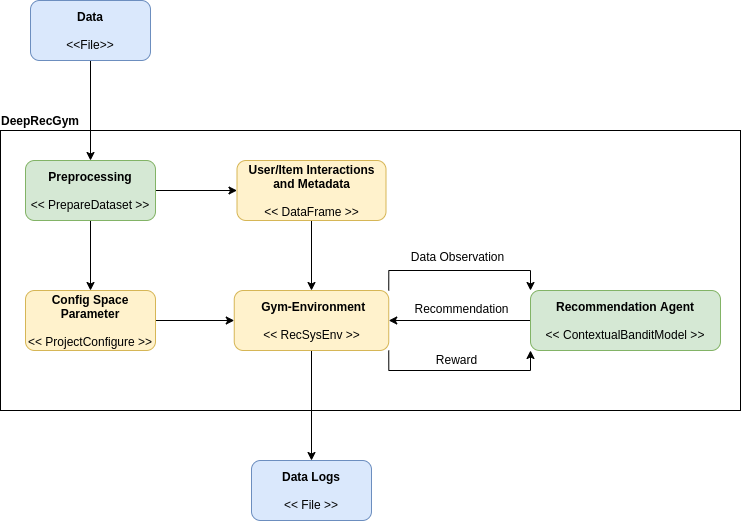

The diagram above was exported from draw.io. Its source (the exported page's mxGraphModel, read from the mxfile embedded in the PNG):
<mxGraphModel dx="766" dy="793" grid="1" gridSize="10" guides="1" tooltips="1" connect="1" arrows="1" fold="1" page="1" pageScale="1" pageWidth="827" pageHeight="1169" math="0" shadow="0">
  <root>
    <mxCell id="0" />
    <mxCell id="1" parent="0" />
    <mxCell id="CCDYYlap7gtXv6XGuCPO-22" value="" style="rounded=0;whiteSpace=wrap;html=1;" parent="1" vertex="1">
      <mxGeometry x="80" y="280" width="740" height="280" as="geometry" />
    </mxCell>
    <mxCell id="CCDYYlap7gtXv6XGuCPO-4" style="edgeStyle=orthogonalEdgeStyle;rounded=0;orthogonalLoop=1;jettySize=auto;html=1;" parent="1" source="CCDYYlap7gtXv6XGuCPO-1" target="CCDYYlap7gtXv6XGuCPO-2" edge="1">
      <mxGeometry relative="1" as="geometry" />
    </mxCell>
    <mxCell id="CCDYYlap7gtXv6XGuCPO-1" value="&lt;b&gt;Data&lt;/b&gt;&lt;br&gt;&lt;br&gt;&amp;lt;&amp;lt;File&amp;gt;&amp;gt;" style="rounded=1;whiteSpace=wrap;html=1;fillColor=#dae8fc;strokeColor=#6c8ebf;" parent="1" vertex="1">
      <mxGeometry x="110" y="150" width="120" height="60" as="geometry" />
    </mxCell>
    <mxCell id="CCDYYlap7gtXv6XGuCPO-5" style="edgeStyle=orthogonalEdgeStyle;rounded=0;orthogonalLoop=1;jettySize=auto;html=1;" parent="1" source="CCDYYlap7gtXv6XGuCPO-2" target="CCDYYlap7gtXv6XGuCPO-3" edge="1">
      <mxGeometry relative="1" as="geometry" />
    </mxCell>
    <mxCell id="CCDYYlap7gtXv6XGuCPO-11" style="edgeStyle=orthogonalEdgeStyle;rounded=0;orthogonalLoop=1;jettySize=auto;html=1;" parent="1" source="CCDYYlap7gtXv6XGuCPO-2" target="CCDYYlap7gtXv6XGuCPO-6" edge="1">
      <mxGeometry relative="1" as="geometry" />
    </mxCell>
    <mxCell id="CCDYYlap7gtXv6XGuCPO-2" value="&lt;b&gt;Preprocessing&lt;br&gt;&lt;/b&gt;&lt;br&gt;&amp;lt;&amp;lt; PrepareDataset &amp;gt;&amp;gt;" style="rounded=1;whiteSpace=wrap;html=1;fillColor=#d5e8d4;strokeColor=#82b366;" parent="1" vertex="1">
      <mxGeometry x="105" y="310" width="130" height="60" as="geometry" />
    </mxCell>
    <mxCell id="IOHUNvI7grjfHp4IWW-g-3" style="edgeStyle=orthogonalEdgeStyle;rounded=0;orthogonalLoop=1;jettySize=auto;html=1;exitX=0.5;exitY=1;exitDx=0;exitDy=0;entryX=0.5;entryY=0;entryDx=0;entryDy=0;" parent="1" source="CCDYYlap7gtXv6XGuCPO-3" target="CCDYYlap7gtXv6XGuCPO-8" edge="1">
      <mxGeometry relative="1" as="geometry" />
    </mxCell>
    <mxCell id="CCDYYlap7gtXv6XGuCPO-3" value="&lt;b&gt;User/Item Interactions and&amp;nbsp;Metadata&lt;/b&gt;&lt;br&gt;&lt;br&gt;&amp;lt;&amp;lt; DataFrame &amp;gt;&amp;gt;" style="rounded=1;whiteSpace=wrap;html=1;fillColor=#fff2cc;strokeColor=#d6b656;" parent="1" vertex="1">
      <mxGeometry x="316.5" y="310" width="149" height="60" as="geometry" />
    </mxCell>
    <mxCell id="CCDYYlap7gtXv6XGuCPO-14" style="edgeStyle=orthogonalEdgeStyle;rounded=0;orthogonalLoop=1;jettySize=auto;html=1;exitX=1;exitY=0.5;exitDx=0;exitDy=0;entryX=0;entryY=0.5;entryDx=0;entryDy=0;" parent="1" source="CCDYYlap7gtXv6XGuCPO-6" target="CCDYYlap7gtXv6XGuCPO-8" edge="1">
      <mxGeometry relative="1" as="geometry" />
    </mxCell>
    <mxCell id="CCDYYlap7gtXv6XGuCPO-6" value="&lt;b&gt;Config Space Parameter&lt;/b&gt;&lt;br&gt;&lt;br&gt;&amp;lt;&amp;lt; ProjectConfigure &amp;gt;&amp;gt;" style="rounded=1;whiteSpace=wrap;html=1;fillColor=#fff2cc;strokeColor=#d6b656;" parent="1" vertex="1">
      <mxGeometry x="105" y="440" width="130" height="60" as="geometry" />
    </mxCell>
    <mxCell id="CCDYYlap7gtXv6XGuCPO-16" style="edgeStyle=orthogonalEdgeStyle;rounded=0;orthogonalLoop=1;jettySize=auto;html=1;exitX=0.5;exitY=1;exitDx=0;exitDy=0;entryX=0.5;entryY=0;entryDx=0;entryDy=0;" parent="1" source="CCDYYlap7gtXv6XGuCPO-8" target="CCDYYlap7gtXv6XGuCPO-9" edge="1">
      <mxGeometry relative="1" as="geometry" />
    </mxCell>
    <mxCell id="CCDYYlap7gtXv6XGuCPO-20" style="edgeStyle=orthogonalEdgeStyle;rounded=0;orthogonalLoop=1;jettySize=auto;html=1;exitX=1;exitY=0;exitDx=0;exitDy=0;entryX=0;entryY=0;entryDx=0;entryDy=0;" parent="1" source="CCDYYlap7gtXv6XGuCPO-8" target="CCDYYlap7gtXv6XGuCPO-15" edge="1">
      <mxGeometry relative="1" as="geometry" />
    </mxCell>
    <mxCell id="CCDYYlap7gtXv6XGuCPO-23" value="Data Observation" style="text;html=1;align=center;verticalAlign=middle;resizable=0;points=[];labelBackgroundColor=#ffffff;" parent="CCDYYlap7gtXv6XGuCPO-20" vertex="1" connectable="0">
      <mxGeometry x="-0.2809" y="3" relative="1" as="geometry">
        <mxPoint x="23" y="-12" as="offset" />
      </mxGeometry>
    </mxCell>
    <mxCell id="CCDYYlap7gtXv6XGuCPO-27" style="edgeStyle=orthogonalEdgeStyle;rounded=0;orthogonalLoop=1;jettySize=auto;html=1;exitX=1;exitY=1;exitDx=0;exitDy=0;entryX=0;entryY=1;entryDx=0;entryDy=0;" parent="1" source="CCDYYlap7gtXv6XGuCPO-8" target="CCDYYlap7gtXv6XGuCPO-15" edge="1">
      <mxGeometry relative="1" as="geometry" />
    </mxCell>
    <mxCell id="CCDYYlap7gtXv6XGuCPO-28" value="Reward" style="text;html=1;align=center;verticalAlign=middle;resizable=0;points=[];labelBackgroundColor=#ffffff;" parent="CCDYYlap7gtXv6XGuCPO-27" vertex="1" connectable="0">
      <mxGeometry x="0.1564" y="-2" relative="1" as="geometry">
        <mxPoint x="-18" y="-14" as="offset" />
      </mxGeometry>
    </mxCell>
    <mxCell id="CCDYYlap7gtXv6XGuCPO-8" value="&lt;b&gt;&amp;nbsp;Gym-Environment&lt;/b&gt;&lt;br&gt;&lt;br&gt;&amp;lt;&amp;lt; RecSysEnv &amp;gt;&amp;gt;" style="rounded=1;whiteSpace=wrap;html=1;fillColor=#fff2cc;strokeColor=#d6b656;" parent="1" vertex="1">
      <mxGeometry x="313.75" y="440" width="154.5" height="60" as="geometry" />
    </mxCell>
    <mxCell id="CCDYYlap7gtXv6XGuCPO-9" value="&lt;b&gt;Data Logs&lt;/b&gt;&lt;br&gt;&lt;br&gt;&amp;lt;&amp;lt; File &amp;gt;&amp;gt;" style="rounded=1;whiteSpace=wrap;html=1;fillColor=#dae8fc;strokeColor=#6c8ebf;" parent="1" vertex="1">
      <mxGeometry x="331" y="610" width="120" height="60" as="geometry" />
    </mxCell>
    <mxCell id="CCDYYlap7gtXv6XGuCPO-21" style="edgeStyle=orthogonalEdgeStyle;rounded=0;orthogonalLoop=1;jettySize=auto;html=1;exitX=0;exitY=0.5;exitDx=0;exitDy=0;entryX=1;entryY=0.5;entryDx=0;entryDy=0;" parent="1" source="CCDYYlap7gtXv6XGuCPO-15" target="CCDYYlap7gtXv6XGuCPO-8" edge="1">
      <mxGeometry relative="1" as="geometry" />
    </mxCell>
    <mxCell id="CCDYYlap7gtXv6XGuCPO-24" value="Recommendation" style="text;html=1;align=center;verticalAlign=middle;resizable=0;points=[];labelBackgroundColor=#ffffff;" parent="CCDYYlap7gtXv6XGuCPO-21" vertex="1" connectable="0">
      <mxGeometry x="-0.2404" y="-1" relative="1" as="geometry">
        <mxPoint x="-15.25" y="-12" as="offset" />
      </mxGeometry>
    </mxCell>
    <mxCell id="CCDYYlap7gtXv6XGuCPO-15" value="&lt;b&gt;Recommendation Agent&lt;/b&gt;&lt;br&gt;&lt;br&gt;&amp;lt;&amp;lt; ContextualBanditModel &amp;gt;&amp;gt;" style="rounded=1;whiteSpace=wrap;html=1;rotation=0;fillColor=#d5e8d4;strokeColor=#82b366;" parent="1" vertex="1">
      <mxGeometry x="610" y="440" width="190" height="60" as="geometry" />
    </mxCell>
    <mxCell id="CCDYYlap7gtXv6XGuCPO-30" value="&lt;b&gt;DeepRecGym&lt;/b&gt;" style="text;html=1;strokeColor=none;fillColor=none;align=center;verticalAlign=middle;whiteSpace=wrap;rounded=0;" parent="1" vertex="1">
      <mxGeometry x="100" y="260" width="40" height="20" as="geometry" />
    </mxCell>
  </root>
</mxGraphModel>